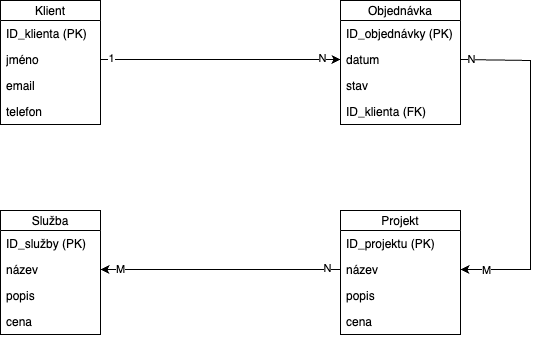

The diagram above was exported from draw.io. Its source (the exported page's mxGraphModel, read from the mxfile embedded in the PNG):
<mxGraphModel dx="1166" dy="690" grid="1" gridSize="10" guides="1" tooltips="1" connect="1" arrows="1" fold="1" page="1" pageScale="1" pageWidth="827" pageHeight="1169" math="0" shadow="0">
  <root>
    <mxCell id="0" />
    <mxCell id="1" parent="0" />
    <mxCell id="ikZj8A0WHJnHGmM8vYy2-1" value="Klient" style="swimlane;fontStyle=0;childLayout=stackLayout;horizontal=1;startSize=20;fillColor=#ffffff;horizontalStack=0;resizeParent=1;resizeParentMax=0;resizeLast=0;collapsible=0;marginBottom=0;swimlaneFillColor=#ffffff;" vertex="1" parent="1">
      <mxGeometry x="220" y="190" width="100" height="124" as="geometry" />
    </mxCell>
    <mxCell id="ikZj8A0WHJnHGmM8vYy2-5" value="ID_klienta (PK)" style="text;strokeColor=none;fillColor=none;align=left;verticalAlign=top;spacingLeft=4;spacingRight=4;overflow=hidden;rotatable=0;points=[[0,0.5],[1,0.5]];portConstraint=eastwest;whiteSpace=wrap;html=1;" vertex="1" parent="ikZj8A0WHJnHGmM8vYy2-1">
      <mxGeometry y="20" width="100" height="26" as="geometry" />
    </mxCell>
    <mxCell id="ikZj8A0WHJnHGmM8vYy2-7" value="jméno" style="text;strokeColor=none;fillColor=none;align=left;verticalAlign=top;spacingLeft=4;spacingRight=4;overflow=hidden;rotatable=0;points=[[0,0.5],[1,0.5]];portConstraint=eastwest;whiteSpace=wrap;html=1;" vertex="1" parent="ikZj8A0WHJnHGmM8vYy2-1">
      <mxGeometry y="46" width="100" height="26" as="geometry" />
    </mxCell>
    <mxCell id="ikZj8A0WHJnHGmM8vYy2-8" value="email" style="text;strokeColor=none;fillColor=none;align=left;verticalAlign=top;spacingLeft=4;spacingRight=4;overflow=hidden;rotatable=0;points=[[0,0.5],[1,0.5]];portConstraint=eastwest;whiteSpace=wrap;html=1;" vertex="1" parent="ikZj8A0WHJnHGmM8vYy2-1">
      <mxGeometry y="72" width="100" height="26" as="geometry" />
    </mxCell>
    <mxCell id="ikZj8A0WHJnHGmM8vYy2-9" value="telefon" style="text;strokeColor=none;fillColor=none;align=left;verticalAlign=top;spacingLeft=4;spacingRight=4;overflow=hidden;rotatable=0;points=[[0,0.5],[1,0.5]];portConstraint=eastwest;whiteSpace=wrap;html=1;" vertex="1" parent="ikZj8A0WHJnHGmM8vYy2-1">
      <mxGeometry y="98" width="100" height="26" as="geometry" />
    </mxCell>
    <mxCell id="ikZj8A0WHJnHGmM8vYy2-2" value="Projekt" style="swimlane;fontStyle=0;childLayout=stackLayout;horizontal=1;startSize=20;fillColor=#ffffff;horizontalStack=0;resizeParent=1;resizeParentMax=0;resizeLast=0;collapsible=0;marginBottom=0;swimlaneFillColor=#ffffff;" vertex="1" parent="1">
      <mxGeometry x="560" y="400" width="120" height="124" as="geometry" />
    </mxCell>
    <mxCell id="ikZj8A0WHJnHGmM8vYy2-10" value="ID_projektu (PK)" style="text;strokeColor=none;fillColor=none;align=left;verticalAlign=top;spacingLeft=4;spacingRight=4;overflow=hidden;rotatable=0;points=[[0,0.5],[1,0.5]];portConstraint=eastwest;whiteSpace=wrap;html=1;" vertex="1" parent="ikZj8A0WHJnHGmM8vYy2-2">
      <mxGeometry y="20" width="120" height="26" as="geometry" />
    </mxCell>
    <mxCell id="ikZj8A0WHJnHGmM8vYy2-11" value="název" style="text;strokeColor=none;fillColor=none;align=left;verticalAlign=top;spacingLeft=4;spacingRight=4;overflow=hidden;rotatable=0;points=[[0,0.5],[1,0.5]];portConstraint=eastwest;whiteSpace=wrap;html=1;" vertex="1" parent="ikZj8A0WHJnHGmM8vYy2-2">
      <mxGeometry y="46" width="120" height="26" as="geometry" />
    </mxCell>
    <mxCell id="ikZj8A0WHJnHGmM8vYy2-12" value="popis" style="text;strokeColor=none;fillColor=none;align=left;verticalAlign=top;spacingLeft=4;spacingRight=4;overflow=hidden;rotatable=0;points=[[0,0.5],[1,0.5]];portConstraint=eastwest;whiteSpace=wrap;html=1;" vertex="1" parent="ikZj8A0WHJnHGmM8vYy2-2">
      <mxGeometry y="72" width="120" height="26" as="geometry" />
    </mxCell>
    <mxCell id="ikZj8A0WHJnHGmM8vYy2-13" value="cena" style="text;strokeColor=none;fillColor=none;align=left;verticalAlign=top;spacingLeft=4;spacingRight=4;overflow=hidden;rotatable=0;points=[[0,0.5],[1,0.5]];portConstraint=eastwest;whiteSpace=wrap;html=1;" vertex="1" parent="ikZj8A0WHJnHGmM8vYy2-2">
      <mxGeometry y="98" width="120" height="26" as="geometry" />
    </mxCell>
    <mxCell id="ikZj8A0WHJnHGmM8vYy2-3" value="Služba" style="swimlane;fontStyle=0;childLayout=stackLayout;horizontal=1;startSize=20;fillColor=#ffffff;horizontalStack=0;resizeParent=1;resizeParentMax=0;resizeLast=0;collapsible=0;marginBottom=0;swimlaneFillColor=#ffffff;" vertex="1" parent="1">
      <mxGeometry x="220" y="400" width="100" height="124" as="geometry" />
    </mxCell>
    <mxCell id="ikZj8A0WHJnHGmM8vYy2-14" value="ID_služby (PK)" style="text;strokeColor=none;fillColor=none;align=left;verticalAlign=top;spacingLeft=4;spacingRight=4;overflow=hidden;rotatable=0;points=[[0,0.5],[1,0.5]];portConstraint=eastwest;whiteSpace=wrap;html=1;" vertex="1" parent="ikZj8A0WHJnHGmM8vYy2-3">
      <mxGeometry y="20" width="100" height="26" as="geometry" />
    </mxCell>
    <mxCell id="ikZj8A0WHJnHGmM8vYy2-15" value="název" style="text;strokeColor=none;fillColor=none;align=left;verticalAlign=top;spacingLeft=4;spacingRight=4;overflow=hidden;rotatable=0;points=[[0,0.5],[1,0.5]];portConstraint=eastwest;whiteSpace=wrap;html=1;" vertex="1" parent="ikZj8A0WHJnHGmM8vYy2-3">
      <mxGeometry y="46" width="100" height="26" as="geometry" />
    </mxCell>
    <mxCell id="ikZj8A0WHJnHGmM8vYy2-16" value="popis" style="text;strokeColor=none;fillColor=none;align=left;verticalAlign=top;spacingLeft=4;spacingRight=4;overflow=hidden;rotatable=0;points=[[0,0.5],[1,0.5]];portConstraint=eastwest;whiteSpace=wrap;html=1;" vertex="1" parent="ikZj8A0WHJnHGmM8vYy2-3">
      <mxGeometry y="72" width="100" height="26" as="geometry" />
    </mxCell>
    <mxCell id="ikZj8A0WHJnHGmM8vYy2-17" value="cena" style="text;strokeColor=none;fillColor=none;align=left;verticalAlign=top;spacingLeft=4;spacingRight=4;overflow=hidden;rotatable=0;points=[[0,0.5],[1,0.5]];portConstraint=eastwest;whiteSpace=wrap;html=1;" vertex="1" parent="ikZj8A0WHJnHGmM8vYy2-3">
      <mxGeometry y="98" width="100" height="26" as="geometry" />
    </mxCell>
    <mxCell id="ikZj8A0WHJnHGmM8vYy2-4" value="Objednávka" style="swimlane;fontStyle=0;childLayout=stackLayout;horizontal=1;startSize=20;fillColor=#ffffff;horizontalStack=0;resizeParent=1;resizeParentMax=0;resizeLast=0;collapsible=0;marginBottom=0;swimlaneFillColor=#ffffff;" vertex="1" parent="1">
      <mxGeometry x="560" y="190" width="120" height="124" as="geometry" />
    </mxCell>
    <mxCell id="ikZj8A0WHJnHGmM8vYy2-18" value="ID_objednávky (PK)" style="text;strokeColor=none;fillColor=none;align=left;verticalAlign=top;spacingLeft=4;spacingRight=4;overflow=hidden;rotatable=0;points=[[0,0.5],[1,0.5]];portConstraint=eastwest;whiteSpace=wrap;html=1;" vertex="1" parent="ikZj8A0WHJnHGmM8vYy2-4">
      <mxGeometry y="20" width="120" height="26" as="geometry" />
    </mxCell>
    <mxCell id="ikZj8A0WHJnHGmM8vYy2-20" value="datum" style="text;strokeColor=none;fillColor=none;align=left;verticalAlign=top;spacingLeft=4;spacingRight=4;overflow=hidden;rotatable=0;points=[[0,0.5],[1,0.5]];portConstraint=eastwest;whiteSpace=wrap;html=1;" vertex="1" parent="ikZj8A0WHJnHGmM8vYy2-4">
      <mxGeometry y="46" width="120" height="26" as="geometry" />
    </mxCell>
    <mxCell id="ikZj8A0WHJnHGmM8vYy2-19" value="stav" style="text;strokeColor=none;fillColor=none;align=left;verticalAlign=top;spacingLeft=4;spacingRight=4;overflow=hidden;rotatable=0;points=[[0,0.5],[1,0.5]];portConstraint=eastwest;whiteSpace=wrap;html=1;" vertex="1" parent="ikZj8A0WHJnHGmM8vYy2-4">
      <mxGeometry y="72" width="120" height="26" as="geometry" />
    </mxCell>
    <mxCell id="ikZj8A0WHJnHGmM8vYy2-21" value="ID_klienta (FK)" style="text;strokeColor=none;fillColor=none;align=left;verticalAlign=top;spacingLeft=4;spacingRight=4;overflow=hidden;rotatable=0;points=[[0,0.5],[1,0.5]];portConstraint=eastwest;whiteSpace=wrap;html=1;" vertex="1" parent="ikZj8A0WHJnHGmM8vYy2-4">
      <mxGeometry y="98" width="120" height="26" as="geometry" />
    </mxCell>
    <mxCell id="ikZj8A0WHJnHGmM8vYy2-22" value="" style="endArrow=classic;html=1;rounded=0;exitX=1;exitY=0.5;exitDx=0;exitDy=0;entryX=0;entryY=0.5;entryDx=0;entryDy=0;" edge="1" parent="1" source="ikZj8A0WHJnHGmM8vYy2-7" target="ikZj8A0WHJnHGmM8vYy2-20">
      <mxGeometry width="50" height="50" relative="1" as="geometry">
        <mxPoint x="410" y="430" as="sourcePoint" />
        <mxPoint x="460" y="380" as="targetPoint" />
      </mxGeometry>
    </mxCell>
    <mxCell id="ikZj8A0WHJnHGmM8vYy2-26" value="1" style="edgeLabel;html=1;align=center;verticalAlign=middle;resizable=0;points=[];" vertex="1" connectable="0" parent="ikZj8A0WHJnHGmM8vYy2-22">
      <mxGeometry x="-0.9151" y="1" relative="1" as="geometry">
        <mxPoint as="offset" />
      </mxGeometry>
    </mxCell>
    <mxCell id="ikZj8A0WHJnHGmM8vYy2-27" value="N" style="edgeLabel;html=1;align=center;verticalAlign=middle;resizable=0;points=[];" vertex="1" connectable="0" parent="ikZj8A0WHJnHGmM8vYy2-22">
      <mxGeometry x="0.8468" y="1" relative="1" as="geometry">
        <mxPoint as="offset" />
      </mxGeometry>
    </mxCell>
    <mxCell id="ikZj8A0WHJnHGmM8vYy2-23" value="" style="endArrow=classic;html=1;rounded=0;exitX=1;exitY=0.5;exitDx=0;exitDy=0;entryX=1;entryY=0.5;entryDx=0;entryDy=0;" edge="1" parent="1" source="ikZj8A0WHJnHGmM8vYy2-20" target="ikZj8A0WHJnHGmM8vYy2-11">
      <mxGeometry width="50" height="50" relative="1" as="geometry">
        <mxPoint x="410" y="430" as="sourcePoint" />
        <mxPoint x="460" y="380" as="targetPoint" />
        <Array as="points">
          <mxPoint x="750" y="250" />
          <mxPoint x="750" y="459" />
        </Array>
      </mxGeometry>
    </mxCell>
    <mxCell id="ikZj8A0WHJnHGmM8vYy2-28" value="N" style="edgeLabel;html=1;align=center;verticalAlign=middle;resizable=0;points=[];" vertex="1" connectable="0" parent="ikZj8A0WHJnHGmM8vYy2-23">
      <mxGeometry x="-0.9416" y="1" relative="1" as="geometry">
        <mxPoint as="offset" />
      </mxGeometry>
    </mxCell>
    <mxCell id="ikZj8A0WHJnHGmM8vYy2-29" value="M" style="edgeLabel;html=1;align=center;verticalAlign=middle;resizable=0;points=[];" vertex="1" connectable="0" parent="ikZj8A0WHJnHGmM8vYy2-23">
      <mxGeometry x="0.8543" y="1" relative="1" as="geometry">
        <mxPoint as="offset" />
      </mxGeometry>
    </mxCell>
    <mxCell id="ikZj8A0WHJnHGmM8vYy2-25" value="" style="endArrow=classic;html=1;rounded=0;entryX=1;entryY=0.5;entryDx=0;entryDy=0;exitX=0;exitY=0.5;exitDx=0;exitDy=0;" edge="1" parent="1" source="ikZj8A0WHJnHGmM8vYy2-11" target="ikZj8A0WHJnHGmM8vYy2-15">
      <mxGeometry width="50" height="50" relative="1" as="geometry">
        <mxPoint x="530" y="500" as="sourcePoint" />
        <mxPoint x="460" y="380" as="targetPoint" />
      </mxGeometry>
    </mxCell>
    <mxCell id="ikZj8A0WHJnHGmM8vYy2-30" value="N" style="edgeLabel;html=1;align=center;verticalAlign=middle;resizable=0;points=[];" vertex="1" connectable="0" parent="ikZj8A0WHJnHGmM8vYy2-25">
      <mxGeometry x="-0.8865" y="-1" relative="1" as="geometry">
        <mxPoint as="offset" />
      </mxGeometry>
    </mxCell>
    <mxCell id="ikZj8A0WHJnHGmM8vYy2-31" value="M" style="edgeLabel;html=1;align=center;verticalAlign=middle;resizable=0;points=[];" vertex="1" connectable="0" parent="ikZj8A0WHJnHGmM8vYy2-25">
      <mxGeometry x="0.8357" relative="1" as="geometry">
        <mxPoint as="offset" />
      </mxGeometry>
    </mxCell>
  </root>
</mxGraphModel>